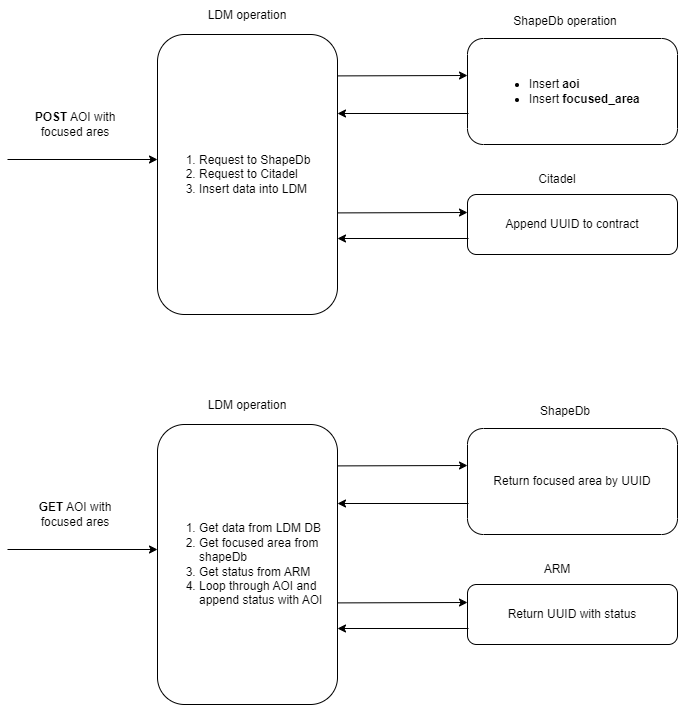

The diagram above was exported from draw.io. Its source (the exported page's mxGraphModel, read from the mxfile embedded in the PNG):
<mxGraphModel dx="1221" dy="727" grid="1" gridSize="10" guides="1" tooltips="1" connect="1" arrows="1" fold="1" page="1" pageScale="1" pageWidth="850" pageHeight="1100" math="0" shadow="0">
  <root>
    <mxCell id="0" />
    <mxCell id="1" parent="0" />
    <mxCell id="hFWVIZGxcQDgdRu04Wjz-6" value="" style="endArrow=classic;html=1;rounded=0;entryX=0;entryY=0.5;entryDx=0;entryDy=0;" edge="1" parent="1">
      <mxGeometry width="50" height="50" relative="1" as="geometry">
        <mxPoint x="40" y="219" as="sourcePoint" />
        <mxPoint x="190" y="219" as="targetPoint" />
      </mxGeometry>
    </mxCell>
    <mxCell id="hFWVIZGxcQDgdRu04Wjz-7" value="&lt;b&gt;POST&lt;/b&gt; AOI with focused ares" style="text;html=1;strokeColor=none;fillColor=none;align=center;verticalAlign=middle;whiteSpace=wrap;rounded=0;" vertex="1" parent="1">
      <mxGeometry x="58" y="164" width="100" height="40" as="geometry" />
    </mxCell>
    <mxCell id="hFWVIZGxcQDgdRu04Wjz-8" value="LDM operation" style="text;html=1;strokeColor=none;fillColor=none;align=center;verticalAlign=middle;whiteSpace=wrap;rounded=0;" vertex="1" parent="1">
      <mxGeometry x="230" y="60" width="100" height="30" as="geometry" />
    </mxCell>
    <mxCell id="hFWVIZGxcQDgdRu04Wjz-9" value="" style="rounded=1;whiteSpace=wrap;html=1;" vertex="1" parent="1">
      <mxGeometry x="500" y="98" width="210" height="106" as="geometry" />
    </mxCell>
    <mxCell id="hFWVIZGxcQDgdRu04Wjz-10" value="ShapeDb operation" style="text;html=1;strokeColor=none;fillColor=none;align=center;verticalAlign=middle;whiteSpace=wrap;rounded=0;" vertex="1" parent="1">
      <mxGeometry x="528" y="66" width="140" height="30" as="geometry" />
    </mxCell>
    <mxCell id="hFWVIZGxcQDgdRu04Wjz-11" value="&lt;ul&gt;&lt;li&gt;Insert &lt;b&gt;aoi&lt;/b&gt;&lt;/li&gt;&lt;li&gt;Insert &lt;b&gt;focused_area&lt;/b&gt;&lt;/li&gt;&lt;/ul&gt;" style="text;html=1;strokeColor=none;fillColor=none;align=left;verticalAlign=middle;whiteSpace=wrap;rounded=0;" vertex="1" parent="1">
      <mxGeometry x="520" y="116" width="160" height="70" as="geometry" />
    </mxCell>
    <mxCell id="hFWVIZGxcQDgdRu04Wjz-13" value="&lt;ol&gt;&lt;li&gt;&lt;span style=&quot;background-color: initial;&quot;&gt;Request to ShapeDb&amp;nbsp;&lt;/span&gt;&lt;/li&gt;&lt;li&gt;&lt;span style=&quot;background-color: initial;&quot;&gt;Request to Citadel&lt;/span&gt;&lt;/li&gt;&lt;li&gt;&lt;span style=&quot;background-color: initial;&quot;&gt;Insert data into LDM&lt;/span&gt;&lt;/li&gt;&lt;/ol&gt;" style="rounded=1;whiteSpace=wrap;html=1;align=left;" vertex="1" parent="1">
      <mxGeometry x="190" y="94" width="180" height="280" as="geometry" />
    </mxCell>
    <mxCell id="hFWVIZGxcQDgdRu04Wjz-14" value="" style="endArrow=classic;html=1;rounded=0;exitX=1.012;exitY=0.115;exitDx=0;exitDy=0;exitPerimeter=0;" edge="1" parent="1">
      <mxGeometry width="50" height="50" relative="1" as="geometry">
        <mxPoint x="370.1600000000001" y="135.39999999999998" as="sourcePoint" />
        <mxPoint x="500" y="135" as="targetPoint" />
      </mxGeometry>
    </mxCell>
    <mxCell id="hFWVIZGxcQDgdRu04Wjz-16" value="Append UUID to contract" style="rounded=1;whiteSpace=wrap;html=1;" vertex="1" parent="1">
      <mxGeometry x="500" y="254" width="210" height="60" as="geometry" />
    </mxCell>
    <mxCell id="hFWVIZGxcQDgdRu04Wjz-17" value="Citadel" style="text;html=1;strokeColor=none;fillColor=none;align=center;verticalAlign=middle;whiteSpace=wrap;rounded=0;" vertex="1" parent="1">
      <mxGeometry x="560" y="224" width="60" height="30" as="geometry" />
    </mxCell>
    <mxCell id="hFWVIZGxcQDgdRu04Wjz-18" value="" style="endArrow=classic;html=1;rounded=0;exitX=1.012;exitY=0.115;exitDx=0;exitDy=0;exitPerimeter=0;" edge="1" parent="1">
      <mxGeometry width="50" height="50" relative="1" as="geometry">
        <mxPoint x="370.1600000000001" y="272.4" as="sourcePoint" />
        <mxPoint x="500" y="272" as="targetPoint" />
      </mxGeometry>
    </mxCell>
    <mxCell id="hFWVIZGxcQDgdRu04Wjz-20" style="edgeStyle=orthogonalEdgeStyle;rounded=0;orthogonalLoop=1;jettySize=auto;html=1;exitX=0;exitY=0.75;exitDx=0;exitDy=0;entryX=0.997;entryY=0.233;entryDx=0;entryDy=0;entryPerimeter=0;" edge="1" parent="1">
      <mxGeometry relative="1" as="geometry">
        <mxPoint x="501" y="298" as="sourcePoint" />
        <mxPoint x="370" y="298" as="targetPoint" />
      </mxGeometry>
    </mxCell>
    <mxCell id="hFWVIZGxcQDgdRu04Wjz-21" style="edgeStyle=orthogonalEdgeStyle;rounded=0;orthogonalLoop=1;jettySize=auto;html=1;exitX=0;exitY=0.75;exitDx=0;exitDy=0;entryX=0.997;entryY=0.233;entryDx=0;entryDy=0;entryPerimeter=0;" edge="1" parent="1">
      <mxGeometry relative="1" as="geometry">
        <mxPoint x="501" y="173" as="sourcePoint" />
        <mxPoint x="370" y="173" as="targetPoint" />
      </mxGeometry>
    </mxCell>
    <mxCell id="hFWVIZGxcQDgdRu04Wjz-26" value="" style="endArrow=classic;html=1;rounded=0;entryX=0;entryY=0.5;entryDx=0;entryDy=0;" edge="1" parent="1">
      <mxGeometry width="50" height="50" relative="1" as="geometry">
        <mxPoint x="40" y="609" as="sourcePoint" />
        <mxPoint x="190" y="609" as="targetPoint" />
      </mxGeometry>
    </mxCell>
    <mxCell id="hFWVIZGxcQDgdRu04Wjz-27" value="&lt;b&gt;GET&lt;/b&gt; AOI with focused ares" style="text;html=1;strokeColor=none;fillColor=none;align=center;verticalAlign=middle;whiteSpace=wrap;rounded=0;" vertex="1" parent="1">
      <mxGeometry x="58" y="554" width="100" height="40" as="geometry" />
    </mxCell>
    <mxCell id="hFWVIZGxcQDgdRu04Wjz-28" value="LDM operation" style="text;html=1;strokeColor=none;fillColor=none;align=center;verticalAlign=middle;whiteSpace=wrap;rounded=0;" vertex="1" parent="1">
      <mxGeometry x="230" y="450" width="100" height="30" as="geometry" />
    </mxCell>
    <mxCell id="hFWVIZGxcQDgdRu04Wjz-29" value="Return focused area by UUID" style="rounded=1;whiteSpace=wrap;html=1;" vertex="1" parent="1">
      <mxGeometry x="500" y="488" width="210" height="106" as="geometry" />
    </mxCell>
    <mxCell id="hFWVIZGxcQDgdRu04Wjz-30" value="ShapeDb" style="text;html=1;strokeColor=none;fillColor=none;align=center;verticalAlign=middle;whiteSpace=wrap;rounded=0;" vertex="1" parent="1">
      <mxGeometry x="528" y="456" width="140" height="30" as="geometry" />
    </mxCell>
    <mxCell id="hFWVIZGxcQDgdRu04Wjz-32" value="&lt;ol&gt;&lt;li&gt;Get data from LDM DB&lt;/li&gt;&lt;li&gt;Get focused area from shapeDb&lt;/li&gt;&lt;li&gt;Get status from ARM&lt;/li&gt;&lt;li&gt;Loop through AOI and append status with AOI&amp;nbsp;&lt;/li&gt;&lt;/ol&gt;" style="rounded=1;whiteSpace=wrap;html=1;align=left;" vertex="1" parent="1">
      <mxGeometry x="190" y="484" width="180" height="280" as="geometry" />
    </mxCell>
    <mxCell id="hFWVIZGxcQDgdRu04Wjz-33" value="" style="endArrow=classic;html=1;rounded=0;exitX=1.012;exitY=0.115;exitDx=0;exitDy=0;exitPerimeter=0;" edge="1" parent="1">
      <mxGeometry width="50" height="50" relative="1" as="geometry">
        <mxPoint x="370.1600000000001" y="525.4" as="sourcePoint" />
        <mxPoint x="500" y="525" as="targetPoint" />
      </mxGeometry>
    </mxCell>
    <mxCell id="hFWVIZGxcQDgdRu04Wjz-34" value="Return UUID with status" style="rounded=1;whiteSpace=wrap;html=1;" vertex="1" parent="1">
      <mxGeometry x="500" y="644" width="210" height="60" as="geometry" />
    </mxCell>
    <mxCell id="hFWVIZGxcQDgdRu04Wjz-35" value="ARM" style="text;html=1;strokeColor=none;fillColor=none;align=center;verticalAlign=middle;whiteSpace=wrap;rounded=0;" vertex="1" parent="1">
      <mxGeometry x="560" y="614" width="60" height="30" as="geometry" />
    </mxCell>
    <mxCell id="hFWVIZGxcQDgdRu04Wjz-36" value="" style="endArrow=classic;html=1;rounded=0;exitX=1.012;exitY=0.115;exitDx=0;exitDy=0;exitPerimeter=0;" edge="1" parent="1">
      <mxGeometry width="50" height="50" relative="1" as="geometry">
        <mxPoint x="370.1600000000001" y="662.4" as="sourcePoint" />
        <mxPoint x="500" y="662" as="targetPoint" />
      </mxGeometry>
    </mxCell>
    <mxCell id="hFWVIZGxcQDgdRu04Wjz-37" style="edgeStyle=orthogonalEdgeStyle;rounded=0;orthogonalLoop=1;jettySize=auto;html=1;exitX=0;exitY=0.75;exitDx=0;exitDy=0;entryX=0.997;entryY=0.233;entryDx=0;entryDy=0;entryPerimeter=0;" edge="1" parent="1">
      <mxGeometry relative="1" as="geometry">
        <mxPoint x="501" y="688" as="sourcePoint" />
        <mxPoint x="370" y="688" as="targetPoint" />
      </mxGeometry>
    </mxCell>
    <mxCell id="hFWVIZGxcQDgdRu04Wjz-38" style="edgeStyle=orthogonalEdgeStyle;rounded=0;orthogonalLoop=1;jettySize=auto;html=1;exitX=0;exitY=0.75;exitDx=0;exitDy=0;entryX=0.997;entryY=0.233;entryDx=0;entryDy=0;entryPerimeter=0;" edge="1" parent="1">
      <mxGeometry relative="1" as="geometry">
        <mxPoint x="501" y="563" as="sourcePoint" />
        <mxPoint x="370" y="563" as="targetPoint" />
      </mxGeometry>
    </mxCell>
  </root>
</mxGraphModel>